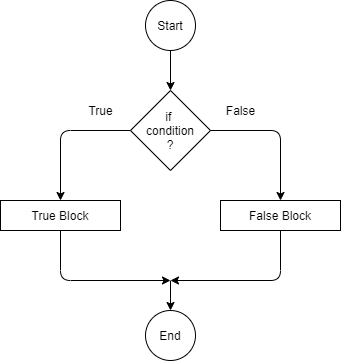

The diagram above was exported from draw.io. Its source (the exported page's mxGraphModel, read from the mxfile embedded in the PNG):
<mxGraphModel dx="1422" dy="713" grid="1" gridSize="10" guides="1" tooltips="1" connect="1" arrows="1" fold="1" page="1" pageScale="1" pageWidth="827" pageHeight="1169" math="0" shadow="0">
  <root>
    <mxCell id="0" />
    <mxCell id="1" parent="0" />
    <mxCell id="6fi0F24csMl7K1fFHuwh-1" value="if &lt;br&gt;condition&lt;br&gt;?" style="rhombus;whiteSpace=wrap;html=1;" vertex="1" parent="1">
      <mxGeometry x="360" y="290" width="80" height="80" as="geometry" />
    </mxCell>
    <mxCell id="6fi0F24csMl7K1fFHuwh-2" value="False Block" style="rounded=0;whiteSpace=wrap;html=1;" vertex="1" parent="1">
      <mxGeometry x="450" y="400" width="120" height="30" as="geometry" />
    </mxCell>
    <mxCell id="6fi0F24csMl7K1fFHuwh-3" value="" style="endArrow=classic;html=1;entryX=0.5;entryY=0;entryDx=0;entryDy=0;" edge="1" parent="1" target="6fi0F24csMl7K1fFHuwh-1">
      <mxGeometry width="50" height="50" relative="1" as="geometry">
        <mxPoint x="400" y="240" as="sourcePoint" />
        <mxPoint x="440" y="370" as="targetPoint" />
      </mxGeometry>
    </mxCell>
    <mxCell id="6fi0F24csMl7K1fFHuwh-4" value="" style="endArrow=classic;html=1;entryX=0.5;entryY=0;entryDx=0;entryDy=0;exitX=1;exitY=0.5;exitDx=0;exitDy=0;" edge="1" parent="1" source="6fi0F24csMl7K1fFHuwh-1" target="6fi0F24csMl7K1fFHuwh-2">
      <mxGeometry width="50" height="50" relative="1" as="geometry">
        <mxPoint x="400" y="380" as="sourcePoint" />
        <mxPoint x="450" y="330" as="targetPoint" />
        <Array as="points">
          <mxPoint x="510" y="330" />
        </Array>
      </mxGeometry>
    </mxCell>
    <mxCell id="6fi0F24csMl7K1fFHuwh-5" value="True" style="text;html=1;align=center;verticalAlign=middle;resizable=0;points=[];autosize=1;" vertex="1" parent="1">
      <mxGeometry x="310" y="300" width="40" height="20" as="geometry" />
    </mxCell>
    <mxCell id="6fi0F24csMl7K1fFHuwh-6" value="Start" style="ellipse;whiteSpace=wrap;html=1;aspect=fixed;" vertex="1" parent="1">
      <mxGeometry x="375" y="200" width="50" height="50" as="geometry" />
    </mxCell>
    <mxCell id="6fi0F24csMl7K1fFHuwh-8" value="" style="endArrow=classic;html=1;exitX=0.5;exitY=1;exitDx=0;exitDy=0;" edge="1" parent="1" source="6fi0F24csMl7K1fFHuwh-2">
      <mxGeometry width="50" height="50" relative="1" as="geometry">
        <mxPoint x="420" y="460" as="sourcePoint" />
        <mxPoint x="400" y="480" as="targetPoint" />
        <Array as="points">
          <mxPoint x="510" y="480" />
        </Array>
      </mxGeometry>
    </mxCell>
    <mxCell id="6fi0F24csMl7K1fFHuwh-10" value="End" style="ellipse;whiteSpace=wrap;html=1;aspect=fixed;" vertex="1" parent="1">
      <mxGeometry x="375" y="510" width="50" height="50" as="geometry" />
    </mxCell>
    <mxCell id="6fi0F24csMl7K1fFHuwh-11" value="False" style="text;html=1;align=center;verticalAlign=middle;resizable=0;points=[];autosize=1;" vertex="1" parent="1">
      <mxGeometry x="450" y="300" width="40" height="20" as="geometry" />
    </mxCell>
    <mxCell id="6fi0F24csMl7K1fFHuwh-12" value="True Block" style="rounded=0;whiteSpace=wrap;html=1;" vertex="1" parent="1">
      <mxGeometry x="230" y="400" width="120" height="30" as="geometry" />
    </mxCell>
    <mxCell id="6fi0F24csMl7K1fFHuwh-13" value="" style="endArrow=classic;html=1;entryX=0.5;entryY=0;entryDx=0;entryDy=0;exitX=0;exitY=0.5;exitDx=0;exitDy=0;" edge="1" parent="1" source="6fi0F24csMl7K1fFHuwh-1" target="6fi0F24csMl7K1fFHuwh-12">
      <mxGeometry width="50" height="50" relative="1" as="geometry">
        <mxPoint x="190" y="330" as="sourcePoint" />
        <mxPoint x="260" y="400" as="targetPoint" />
        <Array as="points">
          <mxPoint x="290" y="330" />
        </Array>
      </mxGeometry>
    </mxCell>
    <mxCell id="6fi0F24csMl7K1fFHuwh-14" value="" style="endArrow=classic;html=1;exitX=0.5;exitY=1;exitDx=0;exitDy=0;" edge="1" parent="1" source="6fi0F24csMl7K1fFHuwh-12">
      <mxGeometry width="50" height="50" relative="1" as="geometry">
        <mxPoint x="260" y="430" as="sourcePoint" />
        <mxPoint x="400" y="480" as="targetPoint" />
        <Array as="points">
          <mxPoint x="290" y="480" />
        </Array>
      </mxGeometry>
    </mxCell>
    <mxCell id="6fi0F24csMl7K1fFHuwh-15" value="" style="endArrow=classic;html=1;entryX=0.5;entryY=0;entryDx=0;entryDy=0;" edge="1" parent="1" target="6fi0F24csMl7K1fFHuwh-10">
      <mxGeometry width="50" height="50" relative="1" as="geometry">
        <mxPoint x="400" y="480" as="sourcePoint" />
        <mxPoint x="414" y="450" as="targetPoint" />
      </mxGeometry>
    </mxCell>
  </root>
</mxGraphModel>